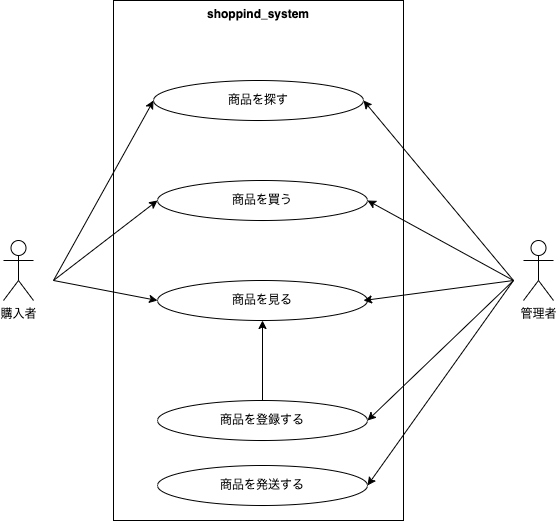

The diagram above was exported from draw.io. Its source (the exported page's mxGraphModel, read from the mxfile embedded in the PNG):
<mxGraphModel dx="808" dy="520" grid="1" gridSize="10" guides="1" tooltips="1" connect="1" arrows="1" fold="1" page="1" pageScale="1" pageWidth="827" pageHeight="1169" math="0" shadow="0">
  <root>
    <mxCell id="0" />
    <mxCell id="1" parent="0" />
    <mxCell id="20" value="shoppind_system" style="shape=rect;html=1;verticalAlign=top;fontStyle=1;whiteSpace=wrap;align=center;rounded=0;fontFamily=Helvetica;fontSize=12;fontColor=default;strokeColor=default;fillColor=default;" vertex="1" parent="1">
      <mxGeometry x="160" y="80" width="290" height="520" as="geometry" />
    </mxCell>
    <mxCell id="2" value="購入者" style="shape=umlActor;verticalLabelPosition=bottom;verticalAlign=top;html=1;outlineConnect=0;" vertex="1" parent="1">
      <mxGeometry x="50" y="320" width="30" height="60" as="geometry" />
    </mxCell>
    <mxCell id="3" value="管理者" style="shape=umlActor;verticalLabelPosition=bottom;verticalAlign=top;html=1;outlineConnect=0;" vertex="1" parent="1">
      <mxGeometry x="570" y="320" width="30" height="60" as="geometry" />
    </mxCell>
    <mxCell id="5" value="商品を見る" style="ellipse;whiteSpace=wrap;html=1;" vertex="1" parent="1">
      <mxGeometry x="204" y="360" width="210" height="40" as="geometry" />
    </mxCell>
    <mxCell id="6" value="" style="endArrow=classic;html=1;entryX=0;entryY=0.5;entryDx=0;entryDy=0;" edge="1" parent="1" target="25">
      <mxGeometry width="50" height="50" relative="1" as="geometry">
        <mxPoint x="100" y="360" as="sourcePoint" />
        <mxPoint x="150" y="340" as="targetPoint" />
      </mxGeometry>
    </mxCell>
    <mxCell id="10" value="商品を探す" style="ellipse;whiteSpace=wrap;html=1;" vertex="1" parent="1">
      <mxGeometry x="200" y="160" width="210" height="40" as="geometry" />
    </mxCell>
    <mxCell id="11" value="商品を登録する" style="ellipse;whiteSpace=wrap;html=1;" vertex="1" parent="1">
      <mxGeometry x="204" y="480" width="210" height="40" as="geometry" />
    </mxCell>
    <mxCell id="12" value="商品を発送する" style="ellipse;whiteSpace=wrap;html=1;" vertex="1" parent="1">
      <mxGeometry x="204" y="545" width="210" height="40" as="geometry" />
    </mxCell>
    <mxCell id="14" value="" style="endArrow=classic;html=1;" edge="1" parent="1">
      <mxGeometry width="50" height="50" relative="1" as="geometry">
        <mxPoint x="560" y="360" as="sourcePoint" />
        <mxPoint x="410" y="380" as="targetPoint" />
      </mxGeometry>
    </mxCell>
    <mxCell id="18" value="" style="endArrow=classic;html=1;exitX=0.5;exitY=0;exitDx=0;exitDy=0;entryX=0.5;entryY=1;entryDx=0;entryDy=0;" edge="1" parent="1" source="11" target="5">
      <mxGeometry width="50" height="50" relative="1" as="geometry">
        <mxPoint x="50" y="460" as="sourcePoint" />
        <mxPoint x="100" y="410" as="targetPoint" />
      </mxGeometry>
    </mxCell>
    <mxCell id="19" value="" style="endArrow=classic;html=1;entryX=1;entryY=0.5;entryDx=0;entryDy=0;" edge="1" parent="1" target="12">
      <mxGeometry width="50" height="50" relative="1" as="geometry">
        <mxPoint x="560" y="360" as="sourcePoint" />
        <mxPoint x="480" y="540" as="targetPoint" />
      </mxGeometry>
    </mxCell>
    <mxCell id="23" value="" style="endArrow=classic;html=1;entryX=1;entryY=0.5;entryDx=0;entryDy=0;" edge="1" parent="1" target="11">
      <mxGeometry width="50" height="50" relative="1" as="geometry">
        <mxPoint x="560" y="360" as="sourcePoint" />
        <mxPoint x="540" y="230" as="targetPoint" />
      </mxGeometry>
    </mxCell>
    <mxCell id="25" value="商品を買う" style="ellipse;whiteSpace=wrap;html=1;" vertex="1" parent="1">
      <mxGeometry x="204" y="260" width="210" height="40" as="geometry" />
    </mxCell>
    <mxCell id="26" value="" style="endArrow=classic;html=1;entryX=1;entryY=0.5;entryDx=0;entryDy=0;" edge="1" parent="1" target="25">
      <mxGeometry width="50" height="50" relative="1" as="geometry">
        <mxPoint x="560" y="360" as="sourcePoint" />
        <mxPoint x="690" y="410" as="targetPoint" />
      </mxGeometry>
    </mxCell>
    <mxCell id="27" value="" style="endArrow=classic;html=1;entryX=0;entryY=0.5;entryDx=0;entryDy=0;" edge="1" parent="1" target="5">
      <mxGeometry width="50" height="50" relative="1" as="geometry">
        <mxPoint x="100" y="360" as="sourcePoint" />
        <mxPoint x="140" y="410" as="targetPoint" />
      </mxGeometry>
    </mxCell>
    <mxCell id="28" value="" style="endArrow=classic;html=1;entryX=0;entryY=0.5;entryDx=0;entryDy=0;" edge="1" parent="1" target="10">
      <mxGeometry width="50" height="50" relative="1" as="geometry">
        <mxPoint x="100" y="360" as="sourcePoint" />
        <mxPoint x="140" y="440" as="targetPoint" />
      </mxGeometry>
    </mxCell>
    <mxCell id="29" value="" style="endArrow=classic;html=1;entryX=1;entryY=0.5;entryDx=0;entryDy=0;" edge="1" parent="1" target="10">
      <mxGeometry width="50" height="50" relative="1" as="geometry">
        <mxPoint x="560" y="360" as="sourcePoint" />
        <mxPoint x="140" y="495" as="targetPoint" />
      </mxGeometry>
    </mxCell>
  </root>
</mxGraphModel>